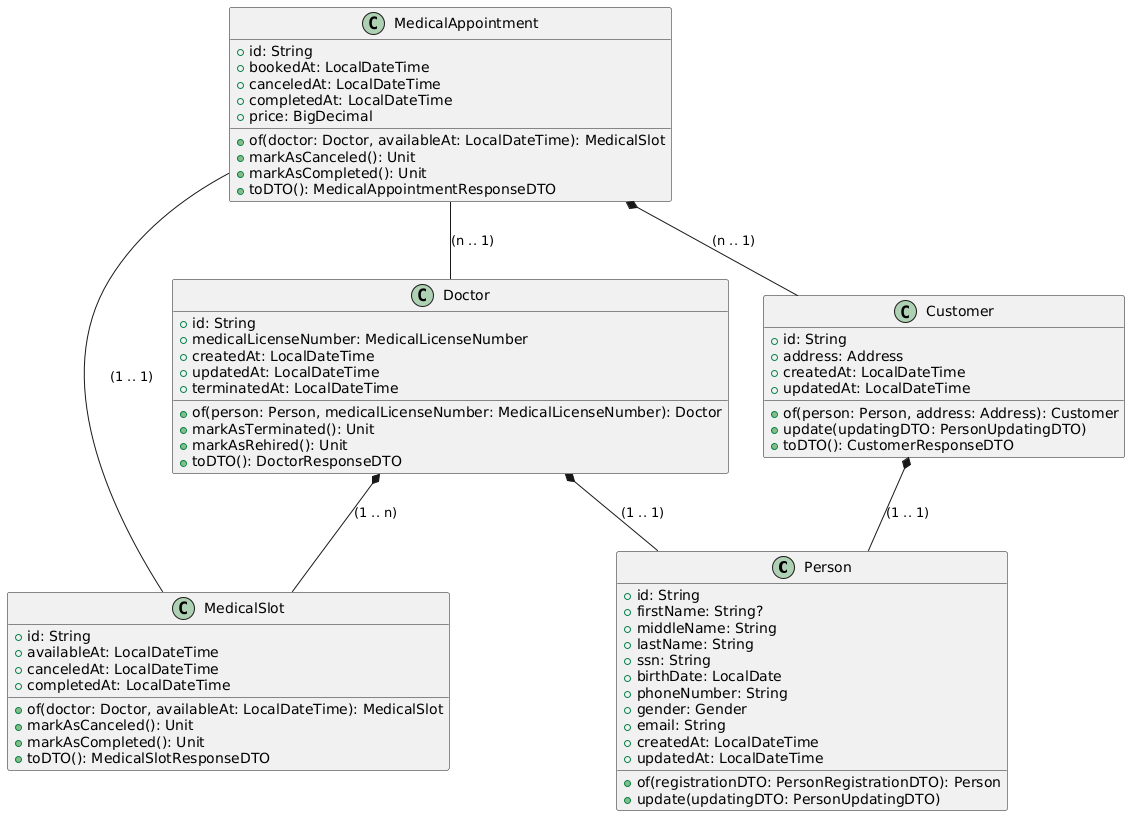

The diagram above was rendered by PlantUML. Its source (embedded in the PNG):
@startuml
class "Person" {
 +id: String
 +firstName: String?
 +middleName: String
 +lastName: String
 +ssn: String
 +birthDate: LocalDate
 +phoneNumber: String
 +gender: Gender
 +email: String
 +createdAt: LocalDateTime
 +updatedAt: LocalDateTime
 
 +of(registrationDTO: PersonRegistrationDTO): Person
 +update(updatingDTO: PersonUpdatingDTO)
}

class "Customer" {
 +id: String
 +address: Address
 +createdAt: LocalDateTime
 +updatedAt: LocalDateTime
 
 +of(person: Person, address: Address): Customer
 +update(updatingDTO: PersonUpdatingDTO)
 +toDTO(): CustomerResponseDTO
}

class "Doctor" {
 +id: String
 +medicalLicenseNumber: MedicalLicenseNumber
 +createdAt: LocalDateTime
 +updatedAt: LocalDateTime
 +terminatedAt: LocalDateTime
 
 +of(person: Person, medicalLicenseNumber: MedicalLicenseNumber): Doctor
 +markAsTerminated(): Unit
 +markAsRehired(): Unit
 +toDTO(): DoctorResponseDTO
}

class "MedicalSlot" {
  +id: String
  +availableAt: LocalDateTime
  +canceledAt: LocalDateTime
  +completedAt: LocalDateTime
  
  +of(doctor: Doctor, availableAt: LocalDateTime): MedicalSlot
  +markAsCanceled(): Unit
  +markAsCompleted(): Unit
  +toDTO(): MedicalSlotResponseDTO
}

class "MedicalAppointment" {
  +id: String
  +bookedAt: LocalDateTime
  +canceledAt: LocalDateTime
  +completedAt: LocalDateTime
  +price: BigDecimal
  
  +of(doctor: Doctor, availableAt: LocalDateTime): MedicalSlot
  +markAsCanceled(): Unit
  +markAsCompleted(): Unit
  +toDTO(): MedicalAppointmentResponseDTO
}

Customer *-- Person: "(1 .. 1)"
Doctor *-- Person: "(1 .. 1)"
Doctor *-- MedicalSlot: "(1 .. n)"
MedicalAppointment -- Doctor: "(n .. 1)"
MedicalAppointment *-- Customer: "(n .. 1)"
MedicalSlot -- MedicalAppointment: "(1 .. 1)"
@enduml